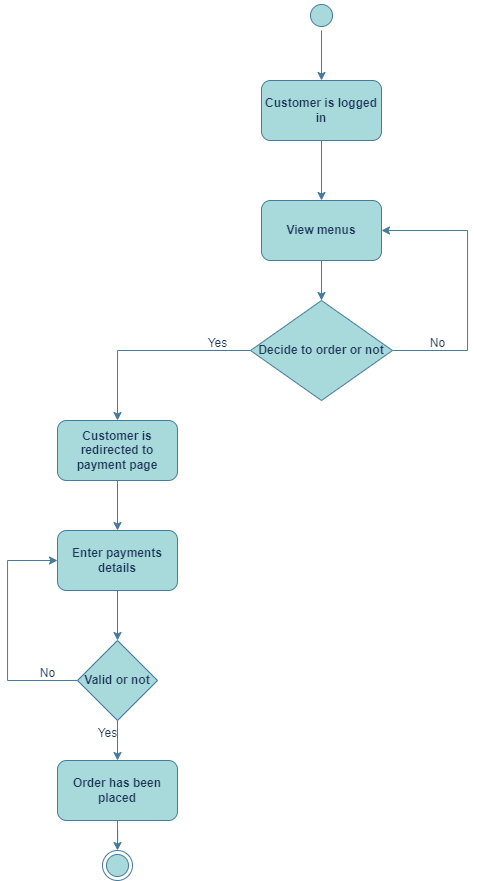

The diagram above was exported from draw.io. Its source (the exported page's mxGraphModel, read from the mxfile embedded in the PNG):
<mxGraphModel dx="1105" dy="542" grid="1" gridSize="10" guides="1" tooltips="1" connect="1" arrows="1" fold="1" page="1" pageScale="1" pageWidth="827" pageHeight="1169" math="0" shadow="0">
  <root>
    <mxCell id="0" />
    <mxCell id="1" parent="0" />
    <mxCell id="qX_kwfTjwh_AB3huF7vB-6" value="" style="edgeStyle=orthogonalEdgeStyle;rounded=0;orthogonalLoop=1;jettySize=auto;html=1;labelBackgroundColor=none;strokeColor=#457B9D;fontColor=default;" edge="1" parent="1" source="qX_kwfTjwh_AB3huF7vB-3" target="qX_kwfTjwh_AB3huF7vB-5">
      <mxGeometry relative="1" as="geometry" />
    </mxCell>
    <mxCell id="qX_kwfTjwh_AB3huF7vB-3" value="" style="ellipse;html=1;shape=startState;fillColor=#A8DADC;strokeColor=#457B9D;labelBackgroundColor=none;fontColor=#1D3557;" vertex="1" parent="1">
      <mxGeometry x="399" y="40" width="30" height="30" as="geometry" />
    </mxCell>
    <mxCell id="qX_kwfTjwh_AB3huF7vB-8" value="" style="edgeStyle=orthogonalEdgeStyle;rounded=0;orthogonalLoop=1;jettySize=auto;html=1;labelBackgroundColor=none;strokeColor=#457B9D;fontColor=default;" edge="1" parent="1" source="qX_kwfTjwh_AB3huF7vB-5" target="qX_kwfTjwh_AB3huF7vB-7">
      <mxGeometry relative="1" as="geometry" />
    </mxCell>
    <mxCell id="qX_kwfTjwh_AB3huF7vB-5" value="&lt;b&gt;Customer is logged in&lt;/b&gt;" style="rounded=1;whiteSpace=wrap;html=1;labelBackgroundColor=none;fillColor=#A8DADC;strokeColor=#457B9D;fontColor=#1D3557;" vertex="1" parent="1">
      <mxGeometry x="354" y="120" width="120" height="60" as="geometry" />
    </mxCell>
    <mxCell id="qX_kwfTjwh_AB3huF7vB-10" value="" style="edgeStyle=orthogonalEdgeStyle;rounded=0;orthogonalLoop=1;jettySize=auto;html=1;labelBackgroundColor=none;strokeColor=#457B9D;fontColor=default;" edge="1" parent="1" source="qX_kwfTjwh_AB3huF7vB-7" target="qX_kwfTjwh_AB3huF7vB-9">
      <mxGeometry relative="1" as="geometry" />
    </mxCell>
    <mxCell id="qX_kwfTjwh_AB3huF7vB-7" value="&lt;b&gt;View menus&lt;/b&gt;" style="rounded=1;whiteSpace=wrap;html=1;labelBackgroundColor=none;fillColor=#A8DADC;strokeColor=#457B9D;fontColor=#1D3557;" vertex="1" parent="1">
      <mxGeometry x="354" y="240" width="120" height="60" as="geometry" />
    </mxCell>
    <mxCell id="qX_kwfTjwh_AB3huF7vB-12" style="edgeStyle=orthogonalEdgeStyle;rounded=0;orthogonalLoop=1;jettySize=auto;html=1;exitX=1;exitY=0.5;exitDx=0;exitDy=0;entryX=1;entryY=0.5;entryDx=0;entryDy=0;labelBackgroundColor=none;strokeColor=#457B9D;fontColor=default;" edge="1" parent="1" source="qX_kwfTjwh_AB3huF7vB-9" target="qX_kwfTjwh_AB3huF7vB-7">
      <mxGeometry relative="1" as="geometry">
        <Array as="points">
          <mxPoint x="560" y="390" />
          <mxPoint x="560" y="270" />
        </Array>
      </mxGeometry>
    </mxCell>
    <mxCell id="qX_kwfTjwh_AB3huF7vB-15" style="edgeStyle=orthogonalEdgeStyle;rounded=0;orthogonalLoop=1;jettySize=auto;html=1;exitX=0;exitY=0.5;exitDx=0;exitDy=0;entryX=0.5;entryY=0;entryDx=0;entryDy=0;labelBackgroundColor=none;strokeColor=#457B9D;fontColor=default;" edge="1" parent="1" source="qX_kwfTjwh_AB3huF7vB-9" target="qX_kwfTjwh_AB3huF7vB-14">
      <mxGeometry relative="1" as="geometry" />
    </mxCell>
    <mxCell id="qX_kwfTjwh_AB3huF7vB-9" value="&lt;div style=&quot;&quot;&gt;&lt;span style=&quot;background-color: initial;&quot;&gt;&lt;b&gt;Decide to order or not&lt;/b&gt;&lt;/span&gt;&lt;/div&gt;" style="rhombus;whiteSpace=wrap;html=1;align=center;labelBackgroundColor=none;fillColor=#A8DADC;strokeColor=#457B9D;fontColor=#1D3557;" vertex="1" parent="1">
      <mxGeometry x="343" y="340" width="142" height="100" as="geometry" />
    </mxCell>
    <mxCell id="qX_kwfTjwh_AB3huF7vB-13" value="No" style="text;html=1;align=center;verticalAlign=middle;resizable=0;points=[];autosize=1;strokeColor=none;fillColor=none;labelBackgroundColor=none;fontColor=#1D3557;" vertex="1" parent="1">
      <mxGeometry x="510" y="368" width="40" height="30" as="geometry" />
    </mxCell>
    <mxCell id="qX_kwfTjwh_AB3huF7vB-18" value="" style="edgeStyle=orthogonalEdgeStyle;rounded=0;orthogonalLoop=1;jettySize=auto;html=1;labelBackgroundColor=none;strokeColor=#457B9D;fontColor=default;" edge="1" parent="1" source="qX_kwfTjwh_AB3huF7vB-14" target="qX_kwfTjwh_AB3huF7vB-17">
      <mxGeometry relative="1" as="geometry" />
    </mxCell>
    <mxCell id="qX_kwfTjwh_AB3huF7vB-14" value="&lt;b&gt;Customer is redirected to payment page&lt;/b&gt;" style="rounded=1;whiteSpace=wrap;html=1;labelBackgroundColor=none;fillColor=#A8DADC;strokeColor=#457B9D;fontColor=#1D3557;" vertex="1" parent="1">
      <mxGeometry x="150" y="460" width="120" height="60" as="geometry" />
    </mxCell>
    <mxCell id="qX_kwfTjwh_AB3huF7vB-16" value="Yes" style="text;html=1;align=center;verticalAlign=middle;resizable=0;points=[];autosize=1;strokeColor=none;fillColor=none;labelBackgroundColor=none;fontColor=#1D3557;" vertex="1" parent="1">
      <mxGeometry x="290" y="368" width="40" height="30" as="geometry" />
    </mxCell>
    <mxCell id="qX_kwfTjwh_AB3huF7vB-20" value="" style="edgeStyle=orthogonalEdgeStyle;rounded=0;orthogonalLoop=1;jettySize=auto;html=1;labelBackgroundColor=none;strokeColor=#457B9D;fontColor=default;" edge="1" parent="1" source="qX_kwfTjwh_AB3huF7vB-17" target="qX_kwfTjwh_AB3huF7vB-19">
      <mxGeometry relative="1" as="geometry" />
    </mxCell>
    <mxCell id="qX_kwfTjwh_AB3huF7vB-17" value="&lt;b&gt;Enter payments details&lt;/b&gt;" style="rounded=1;whiteSpace=wrap;html=1;labelBackgroundColor=none;fillColor=#A8DADC;strokeColor=#457B9D;fontColor=#1D3557;" vertex="1" parent="1">
      <mxGeometry x="150" y="570" width="120" height="60" as="geometry" />
    </mxCell>
    <mxCell id="qX_kwfTjwh_AB3huF7vB-21" style="edgeStyle=orthogonalEdgeStyle;rounded=0;orthogonalLoop=1;jettySize=auto;html=1;exitX=0;exitY=0.5;exitDx=0;exitDy=0;entryX=0;entryY=0.5;entryDx=0;entryDy=0;labelBackgroundColor=none;strokeColor=#457B9D;fontColor=default;" edge="1" parent="1" source="qX_kwfTjwh_AB3huF7vB-19" target="qX_kwfTjwh_AB3huF7vB-17">
      <mxGeometry relative="1" as="geometry">
        <Array as="points">
          <mxPoint x="100" y="720" />
          <mxPoint x="100" y="600" />
        </Array>
      </mxGeometry>
    </mxCell>
    <mxCell id="qX_kwfTjwh_AB3huF7vB-24" value="" style="edgeStyle=orthogonalEdgeStyle;rounded=0;orthogonalLoop=1;jettySize=auto;html=1;labelBackgroundColor=none;strokeColor=#457B9D;fontColor=default;" edge="1" parent="1" source="qX_kwfTjwh_AB3huF7vB-19" target="qX_kwfTjwh_AB3huF7vB-23">
      <mxGeometry relative="1" as="geometry" />
    </mxCell>
    <mxCell id="qX_kwfTjwh_AB3huF7vB-19" value="&lt;b&gt;Valid or not&lt;/b&gt;" style="rhombus;whiteSpace=wrap;html=1;labelBackgroundColor=none;fillColor=#A8DADC;strokeColor=#457B9D;fontColor=#1D3557;" vertex="1" parent="1">
      <mxGeometry x="170" y="680" width="80" height="80" as="geometry" />
    </mxCell>
    <mxCell id="qX_kwfTjwh_AB3huF7vB-22" value="No" style="text;html=1;align=center;verticalAlign=middle;resizable=0;points=[];autosize=1;strokeColor=none;fillColor=none;labelBackgroundColor=none;fontColor=#1D3557;" vertex="1" parent="1">
      <mxGeometry x="120" y="698" width="40" height="30" as="geometry" />
    </mxCell>
    <mxCell id="qX_kwfTjwh_AB3huF7vB-27" value="" style="edgeStyle=orthogonalEdgeStyle;rounded=0;orthogonalLoop=1;jettySize=auto;html=1;labelBackgroundColor=none;strokeColor=#457B9D;fontColor=default;" edge="1" parent="1" source="qX_kwfTjwh_AB3huF7vB-23" target="qX_kwfTjwh_AB3huF7vB-26">
      <mxGeometry relative="1" as="geometry" />
    </mxCell>
    <mxCell id="qX_kwfTjwh_AB3huF7vB-23" value="&lt;b&gt;Order has been placed&lt;/b&gt;" style="rounded=1;whiteSpace=wrap;html=1;labelBackgroundColor=none;fillColor=#A8DADC;strokeColor=#457B9D;fontColor=#1D3557;" vertex="1" parent="1">
      <mxGeometry x="150" y="800" width="120" height="60" as="geometry" />
    </mxCell>
    <mxCell id="qX_kwfTjwh_AB3huF7vB-25" value="Yes" style="text;html=1;align=center;verticalAlign=middle;resizable=0;points=[];autosize=1;strokeColor=none;fillColor=none;labelBackgroundColor=none;fontColor=#1D3557;" vertex="1" parent="1">
      <mxGeometry x="180" y="758" width="40" height="30" as="geometry" />
    </mxCell>
    <mxCell id="qX_kwfTjwh_AB3huF7vB-26" value="" style="ellipse;html=1;shape=endState;fillColor=#A8DADC;strokeColor=#457B9D;labelBackgroundColor=none;fontColor=#1D3557;" vertex="1" parent="1">
      <mxGeometry x="195" y="890" width="30" height="30" as="geometry" />
    </mxCell>
  </root>
</mxGraphModel>